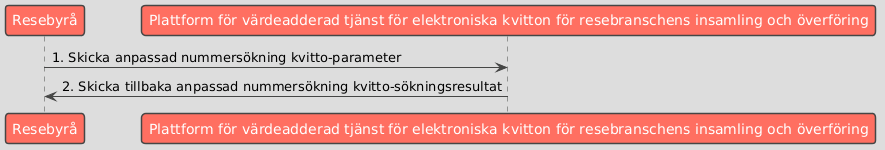

The diagram above was rendered by PlantUML. Its source (embedded in the PNG):
@startuml
!theme toy

participant "Resebyrå" as Business
participant "Plattform för värdeadderad tjänst för elektroniska kvitton för resebranschens insamling och överföring" as Platform

Business -> Platform : 1. Skicka anpassad nummersökning kvitto-parameter
Platform -> Business : 2. Skicka tillbaka anpassad nummersökning kvitto-sökningsresultat
@enduml